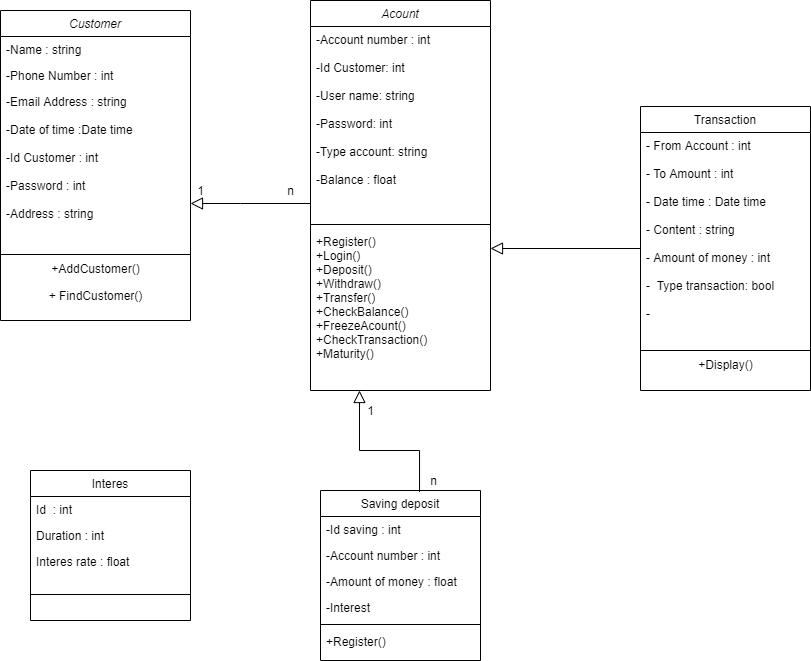

The diagram above was exported from draw.io. Its source (the exported page's mxGraphModel, read from the mxfile embedded in the PNG):
<mxGraphModel dx="1422" dy="794" grid="1" gridSize="10" guides="1" tooltips="1" connect="1" arrows="1" fold="1" page="1" pageScale="1" pageWidth="583" pageHeight="827" math="0" shadow="0">
  <root>
    <mxCell id="WIyWlLk6GJQsqaUBKTNV-0" />
    <mxCell id="WIyWlLk6GJQsqaUBKTNV-1" parent="WIyWlLk6GJQsqaUBKTNV-0" />
    <mxCell id="zkfFHV4jXpPFQw0GAbJ--0" value="Acount&#10;" style="swimlane;fontStyle=2;align=center;verticalAlign=top;childLayout=stackLayout;horizontal=1;startSize=26;horizontalStack=0;resizeParent=1;resizeLast=0;collapsible=1;marginBottom=0;rounded=0;shadow=0;strokeWidth=1;" parent="WIyWlLk6GJQsqaUBKTNV-1" vertex="1">
      <mxGeometry x="450" y="40" width="180" height="390" as="geometry">
        <mxRectangle x="230" y="140" width="160" height="26" as="alternateBounds" />
      </mxGeometry>
    </mxCell>
    <mxCell id="zkfFHV4jXpPFQw0GAbJ--3" value="-Account number : int&#10;&#10;-Id Customer: int&#10;&#10;-User name: string&#10;&#10;-Password: int&#10;&#10;-Type account: string&#10;&#10;-Balance : float&#10;&#10;" style="text;align=left;verticalAlign=top;spacingLeft=4;spacingRight=4;overflow=hidden;rotatable=0;points=[[0,0.5],[1,0.5]];portConstraint=eastwest;rounded=0;shadow=0;html=0;" parent="zkfFHV4jXpPFQw0GAbJ--0" vertex="1">
      <mxGeometry y="26" width="180" height="194" as="geometry" />
    </mxCell>
    <mxCell id="zkfFHV4jXpPFQw0GAbJ--4" value="" style="line;html=1;strokeWidth=1;align=left;verticalAlign=middle;spacingTop=-1;spacingLeft=3;spacingRight=3;rotatable=0;labelPosition=right;points=[];portConstraint=eastwest;" parent="zkfFHV4jXpPFQw0GAbJ--0" vertex="1">
      <mxGeometry y="220" width="180" height="8" as="geometry" />
    </mxCell>
    <mxCell id="zkfFHV4jXpPFQw0GAbJ--5" value="+Register()&#10;+Login()&#10;+Deposit()&#10;+Withdraw()&#10;+Transfer()&#10;+CheckBalance()&#10;+FreezeAcount()&#10;+CheckTransaction()&#10;+Maturity()&#10;&#10;" style="text;align=left;verticalAlign=top;spacingLeft=4;spacingRight=4;overflow=hidden;rotatable=0;points=[[0,0.5],[1,0.5]];portConstraint=eastwest;" parent="zkfFHV4jXpPFQw0GAbJ--0" vertex="1">
      <mxGeometry y="228" width="180" height="162" as="geometry" />
    </mxCell>
    <mxCell id="zkfFHV4jXpPFQw0GAbJ--13" value="Transaction" style="swimlane;fontStyle=0;align=center;verticalAlign=top;childLayout=stackLayout;horizontal=1;startSize=26;horizontalStack=0;resizeParent=1;resizeLast=0;collapsible=1;marginBottom=0;rounded=0;shadow=0;strokeWidth=1;" parent="WIyWlLk6GJQsqaUBKTNV-1" vertex="1">
      <mxGeometry x="780" y="146" width="170" height="284" as="geometry">
        <mxRectangle x="340" y="380" width="170" height="26" as="alternateBounds" />
      </mxGeometry>
    </mxCell>
    <mxCell id="zkfFHV4jXpPFQw0GAbJ--14" value="- From Account : int&#10;&#10;- To Amount : int&#10;&#10;- Date time : Date time&#10;&#10;- Content : string&#10;&#10;- Amount of money : int &#10;&#10;-  Type transaction: bool&#10;&#10;- &#10;" style="text;align=left;verticalAlign=top;spacingLeft=4;spacingRight=4;overflow=hidden;rotatable=0;points=[[0,0.5],[1,0.5]];portConstraint=eastwest;" parent="zkfFHV4jXpPFQw0GAbJ--13" vertex="1">
      <mxGeometry y="26" width="170" height="214" as="geometry" />
    </mxCell>
    <mxCell id="zkfFHV4jXpPFQw0GAbJ--15" value="" style="line;html=1;strokeWidth=1;align=left;verticalAlign=middle;spacingTop=-1;spacingLeft=3;spacingRight=3;rotatable=0;labelPosition=right;points=[];portConstraint=eastwest;" parent="zkfFHV4jXpPFQw0GAbJ--13" vertex="1">
      <mxGeometry y="240" width="170" height="8" as="geometry" />
    </mxCell>
    <mxCell id="uC2aeN7Ze5XQo_YzG97v-0" value="+Display()" style="text;html=1;align=center;verticalAlign=middle;resizable=0;points=[];autosize=1;" parent="zkfFHV4jXpPFQw0GAbJ--13" vertex="1">
      <mxGeometry y="248" width="170" height="20" as="geometry" />
    </mxCell>
    <mxCell id="zkfFHV4jXpPFQw0GAbJ--16" value="" style="endArrow=block;endSize=10;endFill=0;shadow=0;strokeWidth=1;rounded=0;edgeStyle=elbowEdgeStyle;elbow=vertical;" parent="WIyWlLk6GJQsqaUBKTNV-1" source="zkfFHV4jXpPFQw0GAbJ--13" target="zkfFHV4jXpPFQw0GAbJ--0" edge="1">
      <mxGeometry width="160" relative="1" as="geometry">
        <mxPoint x="210" y="373" as="sourcePoint" />
        <mxPoint x="310" y="271" as="targetPoint" />
        <Array as="points">
          <mxPoint x="630" y="410" />
          <mxPoint x="370" y="300" />
        </Array>
      </mxGeometry>
    </mxCell>
    <mxCell id="zkfFHV4jXpPFQw0GAbJ--17" value="Saving deposit&#10;" style="swimlane;fontStyle=0;align=center;verticalAlign=top;childLayout=stackLayout;horizontal=1;startSize=26;horizontalStack=0;resizeParent=1;resizeLast=0;collapsible=1;marginBottom=0;rounded=0;shadow=0;strokeWidth=1;" parent="WIyWlLk6GJQsqaUBKTNV-1" vertex="1">
      <mxGeometry x="460" y="530" width="160" height="170" as="geometry">
        <mxRectangle x="550" y="140" width="160" height="26" as="alternateBounds" />
      </mxGeometry>
    </mxCell>
    <mxCell id="zkfFHV4jXpPFQw0GAbJ--18" value="-Id saving : int" style="text;align=left;verticalAlign=top;spacingLeft=4;spacingRight=4;overflow=hidden;rotatable=0;points=[[0,0.5],[1,0.5]];portConstraint=eastwest;" parent="zkfFHV4jXpPFQw0GAbJ--17" vertex="1">
      <mxGeometry y="26" width="160" height="26" as="geometry" />
    </mxCell>
    <mxCell id="zkfFHV4jXpPFQw0GAbJ--19" value="-Account number : int&#10;" style="text;align=left;verticalAlign=top;spacingLeft=4;spacingRight=4;overflow=hidden;rotatable=0;points=[[0,0.5],[1,0.5]];portConstraint=eastwest;rounded=0;shadow=0;html=0;" parent="zkfFHV4jXpPFQw0GAbJ--17" vertex="1">
      <mxGeometry y="52" width="160" height="26" as="geometry" />
    </mxCell>
    <mxCell id="zkfFHV4jXpPFQw0GAbJ--20" value="-Amount of money : float" style="text;align=left;verticalAlign=top;spacingLeft=4;spacingRight=4;overflow=hidden;rotatable=0;points=[[0,0.5],[1,0.5]];portConstraint=eastwest;rounded=0;shadow=0;html=0;" parent="zkfFHV4jXpPFQw0GAbJ--17" vertex="1">
      <mxGeometry y="78" width="160" height="26" as="geometry" />
    </mxCell>
    <mxCell id="zkfFHV4jXpPFQw0GAbJ--22" value="-Interest " style="text;align=left;verticalAlign=top;spacingLeft=4;spacingRight=4;overflow=hidden;rotatable=0;points=[[0,0.5],[1,0.5]];portConstraint=eastwest;rounded=0;shadow=0;html=0;" parent="zkfFHV4jXpPFQw0GAbJ--17" vertex="1">
      <mxGeometry y="104" width="160" height="26" as="geometry" />
    </mxCell>
    <mxCell id="zkfFHV4jXpPFQw0GAbJ--23" value="" style="line;html=1;strokeWidth=1;align=left;verticalAlign=middle;spacingTop=-1;spacingLeft=3;spacingRight=3;rotatable=0;labelPosition=right;points=[];portConstraint=eastwest;" parent="zkfFHV4jXpPFQw0GAbJ--17" vertex="1">
      <mxGeometry y="130" width="160" height="8" as="geometry" />
    </mxCell>
    <mxCell id="zkfFHV4jXpPFQw0GAbJ--24" value="+Register()" style="text;align=left;verticalAlign=top;spacingLeft=4;spacingRight=4;overflow=hidden;rotatable=0;points=[[0,0.5],[1,0.5]];portConstraint=eastwest;" parent="zkfFHV4jXpPFQw0GAbJ--17" vertex="1">
      <mxGeometry y="138" width="160" height="26" as="geometry" />
    </mxCell>
    <mxCell id="hl0EP443Bz-lYuqDUTJf-10" value="Customer" style="swimlane;fontStyle=2;align=center;verticalAlign=top;childLayout=stackLayout;horizontal=1;startSize=26;horizontalStack=0;resizeParent=1;resizeLast=0;collapsible=1;marginBottom=0;rounded=0;shadow=0;strokeWidth=1;" vertex="1" parent="WIyWlLk6GJQsqaUBKTNV-1">
      <mxGeometry x="140" y="50" width="190" height="310" as="geometry">
        <mxRectangle x="230" y="140" width="160" height="26" as="alternateBounds" />
      </mxGeometry>
    </mxCell>
    <mxCell id="hl0EP443Bz-lYuqDUTJf-11" value="-Name : string&#10;&#10;" style="text;align=left;verticalAlign=top;spacingLeft=4;spacingRight=4;overflow=hidden;rotatable=0;points=[[0,0.5],[1,0.5]];portConstraint=eastwest;" vertex="1" parent="hl0EP443Bz-lYuqDUTJf-10">
      <mxGeometry y="26" width="190" height="26" as="geometry" />
    </mxCell>
    <mxCell id="hl0EP443Bz-lYuqDUTJf-12" value="-Phone Number : int&#10;&#10;&#10;&#10;" style="text;align=left;verticalAlign=top;spacingLeft=4;spacingRight=4;overflow=hidden;rotatable=0;points=[[0,0.5],[1,0.5]];portConstraint=eastwest;rounded=0;shadow=0;html=0;" vertex="1" parent="hl0EP443Bz-lYuqDUTJf-10">
      <mxGeometry y="52" width="190" height="26" as="geometry" />
    </mxCell>
    <mxCell id="hl0EP443Bz-lYuqDUTJf-13" value="-Email Address : string&#10;&#10;-Date of time :Date time&#10;&#10;-Id Customer : int &#10;&#10;-Password : int&#10;&#10;-Address : string&#10;" style="text;align=left;verticalAlign=top;spacingLeft=4;spacingRight=4;overflow=hidden;rotatable=0;points=[[0,0.5],[1,0.5]];portConstraint=eastwest;rounded=0;shadow=0;html=0;" vertex="1" parent="hl0EP443Bz-lYuqDUTJf-10">
      <mxGeometry y="78" width="190" height="162" as="geometry" />
    </mxCell>
    <mxCell id="hl0EP443Bz-lYuqDUTJf-14" value="" style="line;html=1;strokeWidth=1;align=left;verticalAlign=middle;spacingTop=-1;spacingLeft=3;spacingRight=3;rotatable=0;labelPosition=right;points=[];portConstraint=eastwest;" vertex="1" parent="hl0EP443Bz-lYuqDUTJf-10">
      <mxGeometry y="240" width="190" height="8" as="geometry" />
    </mxCell>
    <mxCell id="hl0EP443Bz-lYuqDUTJf-32" value="+AddCustomer()" style="text;html=1;align=center;verticalAlign=middle;resizable=0;points=[];autosize=1;" vertex="1" parent="hl0EP443Bz-lYuqDUTJf-10">
      <mxGeometry y="248" width="190" height="20" as="geometry" />
    </mxCell>
    <mxCell id="hl0EP443Bz-lYuqDUTJf-43" value="+ FindCustomer()" style="text;html=1;align=center;verticalAlign=left&#10;;resizable=0;points=[];autosize=1;" vertex="1" parent="hl0EP443Bz-lYuqDUTJf-10">
      <mxGeometry y="268" width="190" height="20" as="geometry" />
    </mxCell>
    <mxCell id="hl0EP443Bz-lYuqDUTJf-58" value="" style="endArrow=block;endSize=10;endFill=0;shadow=0;strokeWidth=1;rounded=0;edgeStyle=elbowEdgeStyle;elbow=vertical;" edge="1" parent="WIyWlLk6GJQsqaUBKTNV-1" source="zkfFHV4jXpPFQw0GAbJ--0" target="hl0EP443Bz-lYuqDUTJf-10">
      <mxGeometry width="160" relative="1" as="geometry">
        <mxPoint x="450" y="430" as="sourcePoint" />
        <mxPoint x="340" y="400" as="targetPoint" />
        <Array as="points">
          <mxPoint x="380" y="243" />
          <mxPoint x="350" y="480" />
          <mxPoint x="230" y="319" />
          <mxPoint x="-30" y="209" />
        </Array>
      </mxGeometry>
    </mxCell>
    <mxCell id="hl0EP443Bz-lYuqDUTJf-59" value="" style="endArrow=block;endSize=10;endFill=0;shadow=0;strokeWidth=1;rounded=0;edgeStyle=elbowEdgeStyle;elbow=vertical;exitX=0.619;exitY=0.009;exitDx=0;exitDy=0;exitPerimeter=0;" edge="1" parent="WIyWlLk6GJQsqaUBKTNV-1" source="zkfFHV4jXpPFQw0GAbJ--17" target="zkfFHV4jXpPFQw0GAbJ--0">
      <mxGeometry width="160" relative="1" as="geometry">
        <mxPoint x="540" y="680" as="sourcePoint" />
        <mxPoint x="539" y="600" as="targetPoint" />
        <Array as="points">
          <mxPoint x="499" y="490" />
          <mxPoint x="560" y="520" />
          <mxPoint x="520" y="430" />
          <mxPoint x="460" y="450" />
          <mxPoint x="580" y="650" />
          <mxPoint x="430" y="680" />
          <mxPoint x="310" y="519" />
          <mxPoint x="50" y="409" />
        </Array>
      </mxGeometry>
    </mxCell>
    <mxCell id="hl0EP443Bz-lYuqDUTJf-60" value="1" style="text;html=1;align=center;verticalAlign=middle;resizable=0;points=[];autosize=1;" vertex="1" parent="WIyWlLk6GJQsqaUBKTNV-1">
      <mxGeometry x="330" y="220" width="20" height="20" as="geometry" />
    </mxCell>
    <mxCell id="hl0EP443Bz-lYuqDUTJf-61" value="n" style="text;html=1;align=center;verticalAlign=middle;resizable=0;points=[];autosize=1;" vertex="1" parent="WIyWlLk6GJQsqaUBKTNV-1">
      <mxGeometry x="420" y="220" width="20" height="20" as="geometry" />
    </mxCell>
    <mxCell id="hl0EP443Bz-lYuqDUTJf-62" value="1" style="text;html=1;align=center;verticalAlign=middle;resizable=0;points=[];autosize=1;" vertex="1" parent="WIyWlLk6GJQsqaUBKTNV-1">
      <mxGeometry x="500" y="440" width="20" height="20" as="geometry" />
    </mxCell>
    <mxCell id="hl0EP443Bz-lYuqDUTJf-63" value="n" style="text;html=1;align=center;verticalAlign=middle;resizable=0;points=[];autosize=1;" vertex="1" parent="WIyWlLk6GJQsqaUBKTNV-1">
      <mxGeometry x="563" y="510" width="20" height="20" as="geometry" />
    </mxCell>
    <mxCell id="hl0EP443Bz-lYuqDUTJf-67" value="Interes" style="swimlane;fontStyle=0;align=center;verticalAlign=top;childLayout=stackLayout;horizontal=1;startSize=26;horizontalStack=0;resizeParent=1;resizeLast=0;collapsible=1;marginBottom=0;rounded=0;shadow=0;strokeWidth=1;" vertex="1" parent="WIyWlLk6GJQsqaUBKTNV-1">
      <mxGeometry x="170" y="510" width="160" height="150" as="geometry">
        <mxRectangle x="550" y="140" width="160" height="26" as="alternateBounds" />
      </mxGeometry>
    </mxCell>
    <mxCell id="hl0EP443Bz-lYuqDUTJf-68" value="Id  : int" style="text;align=left;verticalAlign=top;spacingLeft=4;spacingRight=4;overflow=hidden;rotatable=0;points=[[0,0.5],[1,0.5]];portConstraint=eastwest;" vertex="1" parent="hl0EP443Bz-lYuqDUTJf-67">
      <mxGeometry y="26" width="160" height="26" as="geometry" />
    </mxCell>
    <mxCell id="hl0EP443Bz-lYuqDUTJf-71" value="Duration : int" style="text;align=left;verticalAlign=top;spacingLeft=4;spacingRight=4;overflow=hidden;rotatable=0;points=[[0,0.5],[1,0.5]];portConstraint=eastwest;rounded=0;shadow=0;html=0;" vertex="1" parent="hl0EP443Bz-lYuqDUTJf-67">
      <mxGeometry y="52" width="160" height="26" as="geometry" />
    </mxCell>
    <mxCell id="hl0EP443Bz-lYuqDUTJf-72" value="Interes rate : float" style="text;align=left;verticalAlign=top;spacingLeft=4;spacingRight=4;overflow=hidden;rotatable=0;points=[[0,0.5],[1,0.5]];portConstraint=eastwest;rounded=0;shadow=0;html=0;" vertex="1" parent="hl0EP443Bz-lYuqDUTJf-67">
      <mxGeometry y="78" width="160" height="42" as="geometry" />
    </mxCell>
    <mxCell id="hl0EP443Bz-lYuqDUTJf-73" value="" style="line;html=1;strokeWidth=1;align=left;verticalAlign=middle;spacingTop=-1;spacingLeft=3;spacingRight=3;rotatable=0;labelPosition=right;points=[];portConstraint=eastwest;" vertex="1" parent="hl0EP443Bz-lYuqDUTJf-67">
      <mxGeometry y="120" width="160" height="8" as="geometry" />
    </mxCell>
  </root>
</mxGraphModel>